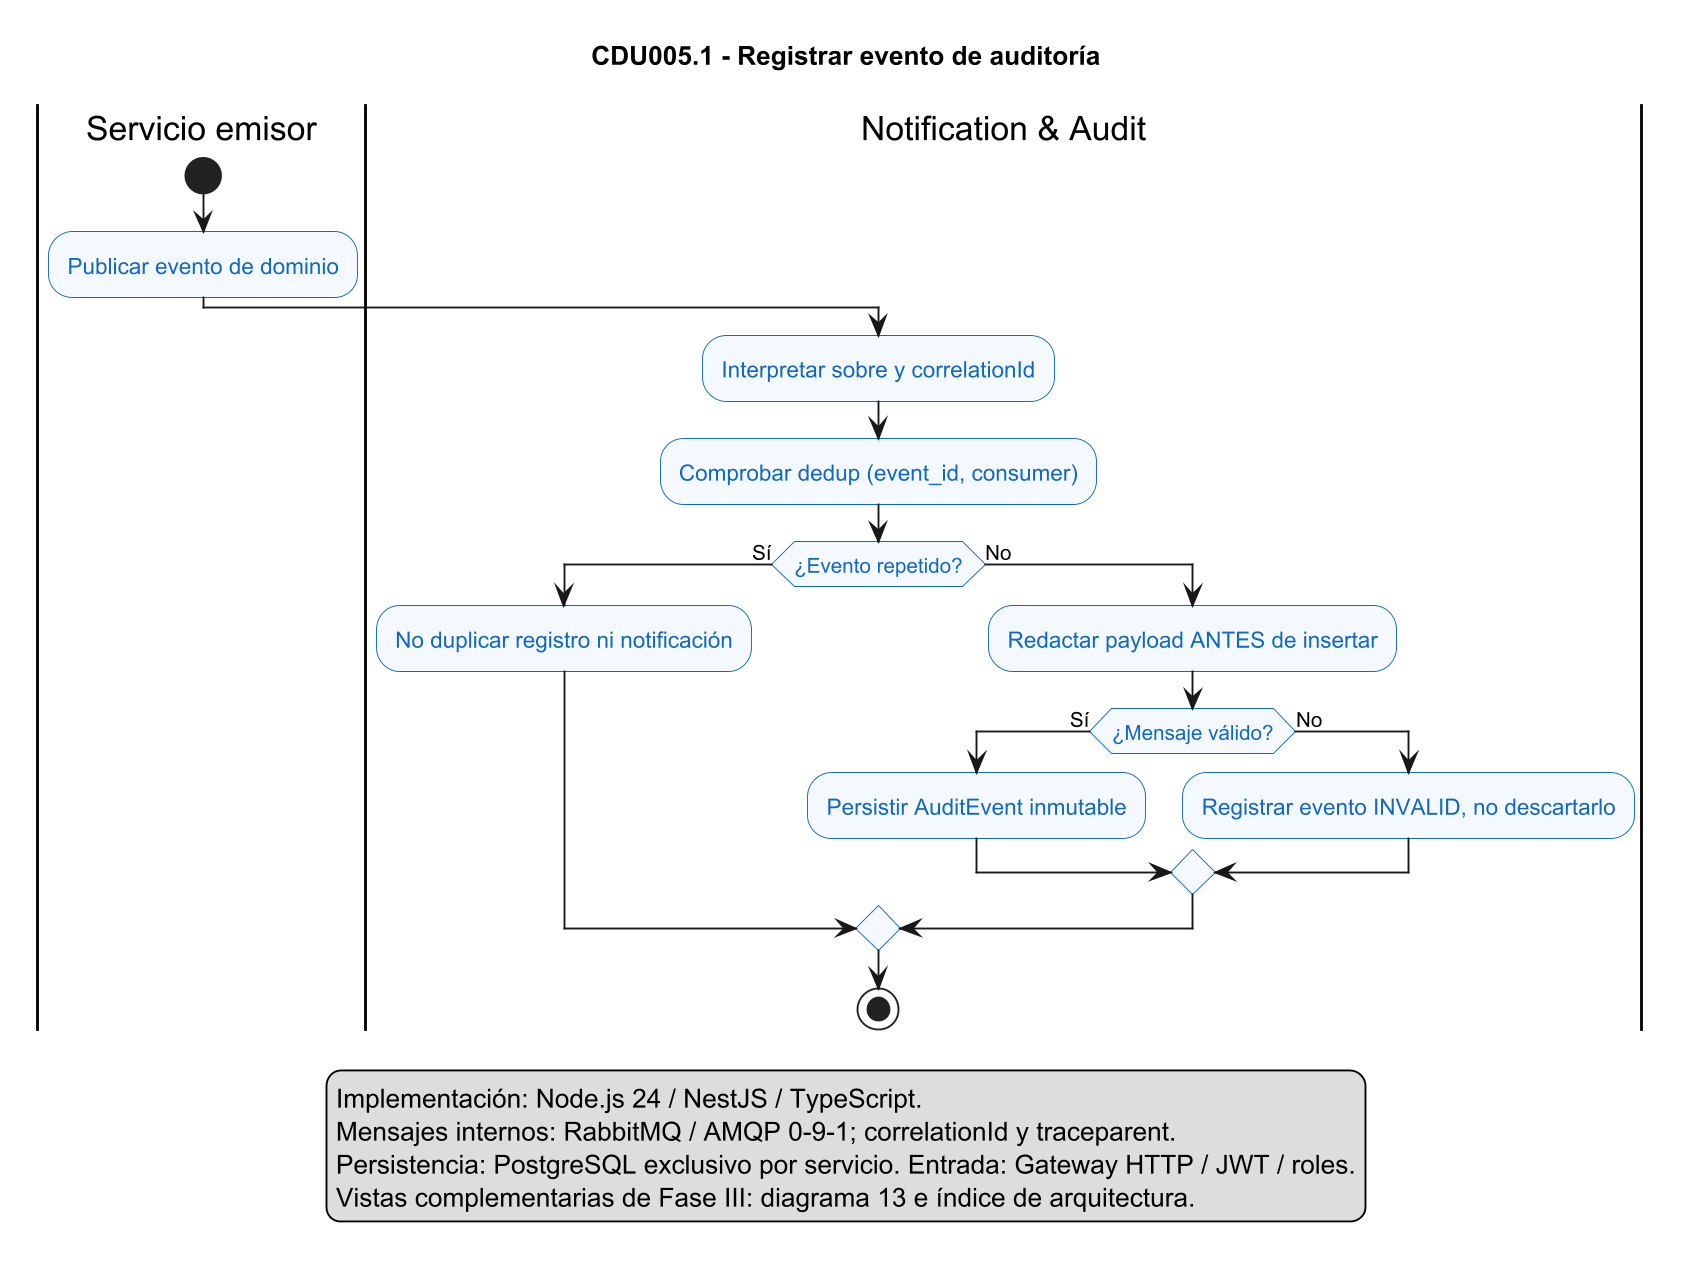

The diagram above was rendered by PlantUML. Its source (embedded in the PNG):
@startuml CDU005.1-registrar-auditoria
title CDU005.1 - Registrar evento de auditoría

skinparam shadowing false
skinparam dpi 180
skinparam activity {
    BackgroundColor #F4F8FF
    BorderColor #1168BD
    FontColor #1168BD
}

|Servicio emisor|
start
:Publicar evento de dominio;
|Notification & Audit|
:Interpretar sobre y correlationId;
:Comprobar dedup (event_id, consumer);
if (¿Evento repetido?) then (Sí)
    :No duplicar registro ni notificación;
else (No)
    :Redactar payload ANTES de insertar;
    if (¿Mensaje válido?) then (Sí)
        :Persistir AuditEvent inmutable;
    else (No)
        :Registrar evento INVALID, no descartarlo;
    endif
endif
stop
legend bottom
  Implementación: Node.js 24 / NestJS / TypeScript.
  Mensajes internos: RabbitMQ / AMQP 0-9-1; correlationId y traceparent.
  Persistencia: PostgreSQL exclusivo por servicio. Entrada: Gateway HTTP / JWT / roles.
  Vistas complementarias de Fase III: diagrama 13 e índice de arquitectura.
endlegend
@enduml